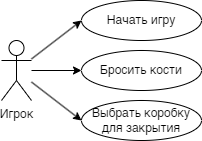

The diagram above was exported from draw.io. Its source (the exported page's mxGraphModel, read from the mxfile embedded in the PNG):
<mxGraphModel dx="1854" dy="1022" grid="1" gridSize="10" guides="1" tooltips="1" connect="1" arrows="1" fold="1" page="1" pageScale="1" pageWidth="827" pageHeight="1169" math="0" shadow="0">
  <root>
    <mxCell id="0" />
    <mxCell id="1" parent="0" />
    <mxCell id="XfTSzI2788hgmqtBJgWs-6" style="rounded=0;orthogonalLoop=1;jettySize=auto;html=1;entryX=0;entryY=0.5;entryDx=0;entryDy=0;" parent="1" source="XfTSzI2788hgmqtBJgWs-1" target="XfTSzI2788hgmqtBJgWs-3" edge="1">
      <mxGeometry relative="1" as="geometry" />
    </mxCell>
    <mxCell id="XfTSzI2788hgmqtBJgWs-7" style="edgeStyle=orthogonalEdgeStyle;rounded=0;orthogonalLoop=1;jettySize=auto;html=1;entryX=0;entryY=0.5;entryDx=0;entryDy=0;" parent="1" source="XfTSzI2788hgmqtBJgWs-1" target="XfTSzI2788hgmqtBJgWs-4" edge="1">
      <mxGeometry relative="1" as="geometry" />
    </mxCell>
    <mxCell id="XfTSzI2788hgmqtBJgWs-8" style="rounded=0;orthogonalLoop=1;jettySize=auto;html=1;entryX=0;entryY=0.5;entryDx=0;entryDy=0;" parent="1" source="XfTSzI2788hgmqtBJgWs-1" target="XfTSzI2788hgmqtBJgWs-5" edge="1">
      <mxGeometry relative="1" as="geometry" />
    </mxCell>
    <mxCell id="XfTSzI2788hgmqtBJgWs-1" value="Игрок" style="shape=umlActor;verticalLabelPosition=bottom;verticalAlign=top;html=1;outlineConnect=0;" parent="1" vertex="1">
      <mxGeometry x="180" y="350" width="30" height="60" as="geometry" />
    </mxCell>
    <mxCell id="XfTSzI2788hgmqtBJgWs-3" value="Начать игру" style="ellipse;whiteSpace=wrap;html=1;" parent="1" vertex="1">
      <mxGeometry x="260" y="310" width="120" height="40" as="geometry" />
    </mxCell>
    <mxCell id="XfTSzI2788hgmqtBJgWs-4" value="Бросить кости&lt;span style=&quot;color: rgba(0, 0, 0, 0); font-family: monospace; font-size: 0px; text-align: start; text-wrap: nowrap;&quot;&gt;%3CmxGraphModel%3E%3Croot%3E%3CmxCell%20id%3D%220%22%2F%3E%3CmxCell%20id%3D%221%22%20parent%3D%220%22%2F%3E%3CmxCell%20id%3D%222%22%20value%3D%22%D0%9D%D0%B0%D1%87%D0%B0%D1%82%D1%8C%20%D0%B8%D0%B3%D1%80%D1%83%22%20style%3D%22ellipse%3BwhiteSpace%3Dwrap%3Bhtml%3D1%3B%22%20vertex%3D%221%22%20parent%3D%221%22%3E%3CmxGeometry%20x%3D%22260%22%20y%3D%22310%22%20width%3D%22120%22%20height%3D%2240%22%20as%3D%22geometry%22%2F%3E%3C%2FmxCell%3E%3C%2Froot%3E%3C%2FmxGraphModel%3E&lt;/span&gt;" style="ellipse;whiteSpace=wrap;html=1;" parent="1" vertex="1">
      <mxGeometry x="260" y="360" width="120" height="40" as="geometry" />
    </mxCell>
    <mxCell id="XfTSzI2788hgmqtBJgWs-5" value="Выбрать коробку для закрытия" style="ellipse;whiteSpace=wrap;html=1;" parent="1" vertex="1">
      <mxGeometry x="260" y="410" width="120" height="40" as="geometry" />
    </mxCell>
  </root>
</mxGraphModel>